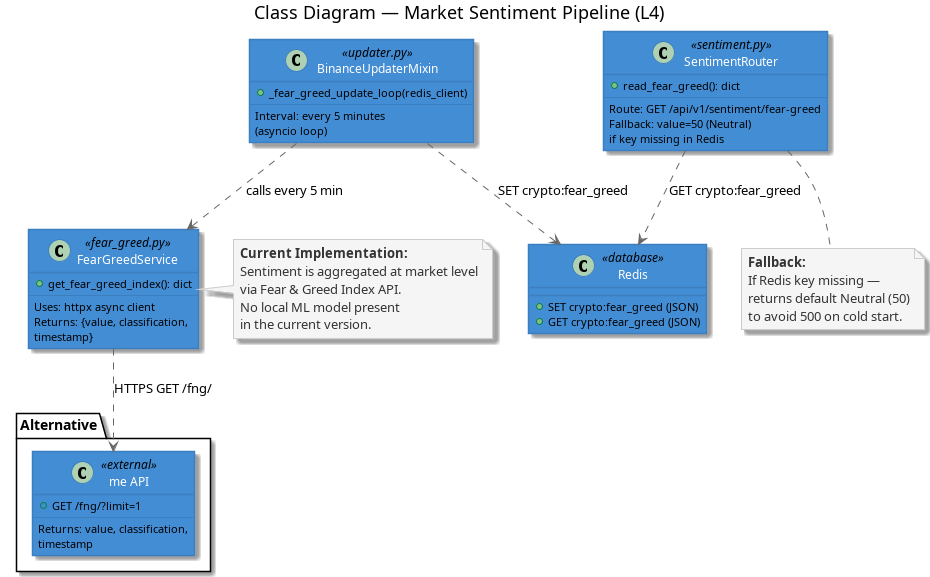

The diagram above was rendered by PlantUML. Its source (embedded in the PNG):
@startuml L4_class_sentiment_pipeline
skinparam class {
    BackgroundColor #438dd5
    FontColor #ffffff
    BorderColor #3c7fc0
    ArrowColor #666666
}
skinparam note {
    BackgroundColor #f5f5f5
    BorderColor #cccccc
    FontColor #333333
}
skinparam FontName SansSerif

title Class Diagram — Market Sentiment Pipeline (L4)

class "Alternative.me API" <<external>> {
    + GET /fng/?limit=1
    --
    Returns: value, classification,\ntimestamp
}

class FearGreedService <<fear_greed.py>> {
    + get_fear_greed_index(): dict
    --
    Uses: httpx async client
    Returns: {value, classification,\ntimestamp}
}

class BinanceUpdaterMixin <<updater.py>> {
    + _fear_greed_update_loop(redis_client)
    --
    Interval: every 5 minutes\n(asyncio loop)
}

class Redis <<database>> {
    + SET crypto:fear_greed (JSON)
    + GET crypto:fear_greed (JSON)
}

class SentimentRouter <<sentiment.py>> {
    + read_fear_greed(): dict
    --
    Route: GET /api/v1/sentiment/fear-greed
    Fallback: value=50 (Neutral)\nif key missing in Redis
}

' Correct dependency direction: caller ..> callee
FearGreedService     ..>  "Alternative.me API" : "HTTPS GET /fng/"
BinanceUpdaterMixin  ..>  FearGreedService     : "calls every 5 min"
BinanceUpdaterMixin  ..>  Redis                : "SET crypto:fear_greed"
SentimentRouter      ..>  Redis                : "GET crypto:fear_greed"

note right of FearGreedService
  <b>Current Implementation:</b>
  Sentiment is aggregated at market level
  via Fear & Greed Index API.
  No local ML model present
  in the current version.
end note

note bottom of SentimentRouter
  <b>Fallback:</b>
  If Redis key missing —
  returns default Neutral (50)
  to avoid 500 on cold start.
end note

@enduml